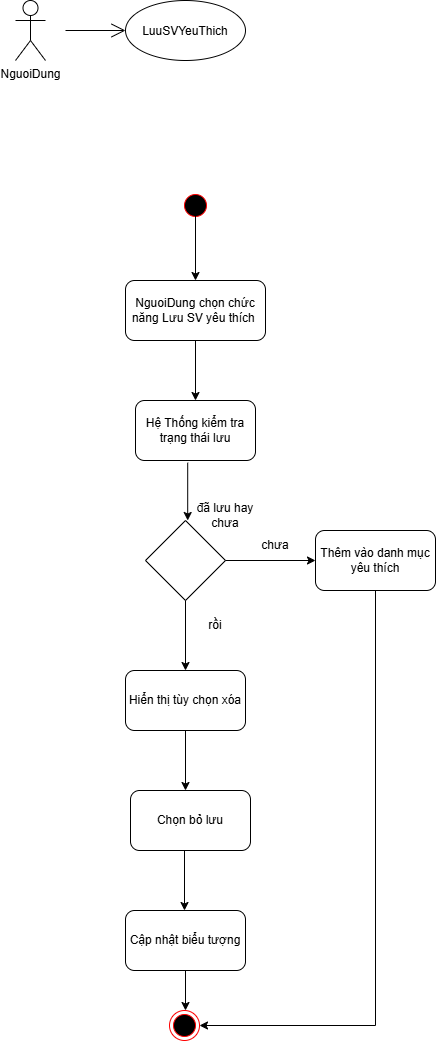

The diagram above was exported from draw.io. Its source (the exported page's mxGraphModel, read from the mxfile embedded in the PNG):
<mxGraphModel dx="2500" dy="1490" grid="1" gridSize="10" guides="1" tooltips="1" connect="1" arrows="1" fold="1" page="1" pageScale="1" pageWidth="827" pageHeight="1169" math="0" shadow="0">
  <root>
    <mxCell id="0" />
    <mxCell id="1" parent="0" />
    <mxCell id="VjyfyPfc8PZhp3q8usv8-1" parent="1" style="ellipse;html=1;shape=startState;fillColor=#000000;strokeColor=#ff0000;" value="" vertex="1">
      <mxGeometry height="30" width="30" x="395" y="380" as="geometry" />
    </mxCell>
    <mxCell id="VjyfyPfc8PZhp3q8usv8-2" parent="1" style="rounded=1;whiteSpace=wrap;html=1;" value="NguoiDung chọn chức năng Lưu SV yêu thích&amp;nbsp;" vertex="1">
      <mxGeometry height="60" width="140" x="340" y="470" as="geometry" />
    </mxCell>
    <mxCell id="VjyfyPfc8PZhp3q8usv8-3" edge="1" parent="1" source="VjyfyPfc8PZhp3q8usv8-2" style="endArrow=classic;html=1;rounded=0;exitX=0.5;exitY=1;exitDx=0;exitDy=0;" value="">
      <mxGeometry height="50" relative="1" width="50" as="geometry">
        <mxPoint x="430" y="660" as="sourcePoint" />
        <mxPoint x="410" y="590" as="targetPoint" />
      </mxGeometry>
    </mxCell>
    <mxCell id="VjyfyPfc8PZhp3q8usv8-4" parent="1" style="rounded=1;whiteSpace=wrap;html=1;" value="Hệ Thống kiểm tra trạng thái lưu" vertex="1">
      <mxGeometry height="60" width="120" x="350" y="590" as="geometry" />
    </mxCell>
    <mxCell id="VjyfyPfc8PZhp3q8usv8-9" edge="1" parent="1" style="endArrow=classic;html=1;rounded=0;exitX=0.5;exitY=1;exitDx=0;exitDy=0;entryX=0.5;entryY=0;entryDx=0;entryDy=0;" target="VjyfyPfc8PZhp3q8usv8-2" value="">
      <mxGeometry height="50" relative="1" width="50" as="geometry">
        <mxPoint x="410" y="400" as="sourcePoint" />
        <mxPoint x="450" y="510" as="targetPoint" />
      </mxGeometry>
    </mxCell>
    <mxCell id="GbYLL8cnebX1pgqRI9_W-1" edge="1" parent="1" source="VjyfyPfc8PZhp3q8usv8-4" style="endArrow=classic;html=1;rounded=0;exitX=0.435;exitY=1.037;exitDx=0;exitDy=0;exitPerimeter=0;" value="">
      <mxGeometry height="50" relative="1" width="50" as="geometry">
        <mxPoint x="390" y="670" as="sourcePoint" />
        <mxPoint x="402.2" y="710" as="targetPoint" />
      </mxGeometry>
    </mxCell>
    <mxCell id="GbYLL8cnebX1pgqRI9_W-2" parent="1" style="rhombus;whiteSpace=wrap;html=1;shapeInside=1;" value="" vertex="1">
      <mxGeometry height="80" width="80" x="360" y="710" as="geometry" />
    </mxCell>
    <mxCell id="GbYLL8cnebX1pgqRI9_W-3" parent="1" style="text;html=1;whiteSpace=wrap;strokeColor=none;fillColor=none;align=center;verticalAlign=middle;rounded=0;" value="đã lưu hay chưa" vertex="1">
      <mxGeometry height="30" width="60" x="410" y="690" as="geometry" />
    </mxCell>
    <mxCell id="GbYLL8cnebX1pgqRI9_W-5" edge="1" parent="1" source="GbYLL8cnebX1pgqRI9_W-2" style="endArrow=classic;html=1;rounded=0;exitX=1;exitY=0.5;exitDx=0;exitDy=0;" value="">
      <mxGeometry height="50" relative="1" width="50" as="geometry">
        <mxPoint x="390" y="670" as="sourcePoint" />
        <mxPoint x="530" y="750" as="targetPoint" />
      </mxGeometry>
    </mxCell>
    <mxCell id="GbYLL8cnebX1pgqRI9_W-6" edge="1" parent="1" source="GbYLL8cnebX1pgqRI9_W-2" style="endArrow=classic;html=1;rounded=0;exitX=0.5;exitY=1;exitDx=0;exitDy=0;" value="">
      <mxGeometry height="50" relative="1" width="50" as="geometry">
        <mxPoint x="390" y="670" as="sourcePoint" />
        <mxPoint x="400" y="860" as="targetPoint" />
      </mxGeometry>
    </mxCell>
    <mxCell id="GbYLL8cnebX1pgqRI9_W-7" parent="1" style="text;html=1;whiteSpace=wrap;strokeColor=none;fillColor=none;align=center;verticalAlign=middle;rounded=0;" value="chưa" vertex="1">
      <mxGeometry height="30" width="60" x="460" y="720" as="geometry" />
    </mxCell>
    <mxCell id="GbYLL8cnebX1pgqRI9_W-8" parent="1" style="rounded=1;whiteSpace=wrap;html=1;roundedPerimeter=1;" value="Thêm vào danh mục yêu thích" vertex="1">
      <mxGeometry height="60" width="120" x="530" y="720" as="geometry" />
    </mxCell>
    <mxCell id="GbYLL8cnebX1pgqRI9_W-9" parent="1" style="rounded=1;whiteSpace=wrap;html=1;roundedPerimeter=1;" value="Hiển thị tùy chọn xóa" vertex="1">
      <mxGeometry height="60" width="120" x="340" y="860" as="geometry" />
    </mxCell>
    <mxCell id="GbYLL8cnebX1pgqRI9_W-10" parent="1" style="text;html=1;whiteSpace=wrap;strokeColor=none;fillColor=none;align=center;verticalAlign=middle;rounded=0;" value="rồi" vertex="1">
      <mxGeometry height="30" width="60" x="400" y="800" as="geometry" />
    </mxCell>
    <mxCell id="GbYLL8cnebX1pgqRI9_W-11" edge="1" parent="1" source="GbYLL8cnebX1pgqRI9_W-9" style="endArrow=classic;html=1;rounded=0;exitX=0.5;exitY=1;exitDx=0;exitDy=0;" value="">
      <mxGeometry height="50" relative="1" width="50" as="geometry">
        <mxPoint x="390" y="770" as="sourcePoint" />
        <mxPoint x="400" y="980" as="targetPoint" />
      </mxGeometry>
    </mxCell>
    <mxCell id="GbYLL8cnebX1pgqRI9_W-12" parent="1" style="rounded=1;whiteSpace=wrap;html=1;roundedPerimeter=1;" value="Chọn bỏ lưu" vertex="1">
      <mxGeometry height="60" width="120" x="345" y="980" as="geometry" />
    </mxCell>
    <mxCell id="GbYLL8cnebX1pgqRI9_W-13" edge="1" parent="1" style="endArrow=classic;html=1;rounded=0;exitX=0.5;exitY=1;exitDx=0;exitDy=0;" value="">
      <mxGeometry height="50" relative="1" width="50" as="geometry">
        <mxPoint x="399" y="1040" as="sourcePoint" />
        <mxPoint x="399" y="1100" as="targetPoint" />
      </mxGeometry>
    </mxCell>
    <mxCell id="GbYLL8cnebX1pgqRI9_W-14" parent="1" style="rounded=1;whiteSpace=wrap;html=1;roundedPerimeter=1;" value="Cập nhật biểu tượng" vertex="1">
      <mxGeometry height="60" width="120" x="340" y="1100" as="geometry" />
    </mxCell>
    <mxCell id="GbYLL8cnebX1pgqRI9_W-15" edge="1" parent="1" source="GbYLL8cnebX1pgqRI9_W-14" style="endArrow=classic;html=1;rounded=0;exitX=0.5;exitY=1;exitDx=0;exitDy=0;" value="">
      <mxGeometry height="50" relative="1" width="50" as="geometry">
        <mxPoint x="390" y="1170" as="sourcePoint" />
        <mxPoint x="400" y="1200" as="targetPoint" />
      </mxGeometry>
    </mxCell>
    <mxCell id="GbYLL8cnebX1pgqRI9_W-16" parent="1" style="ellipse;html=1;shape=endState;fillColor=#000000;strokeColor=#ff0000;" value="" vertex="1">
      <mxGeometry height="30" width="30" x="384" y="1200" as="geometry" />
    </mxCell>
    <mxCell id="GbYLL8cnebX1pgqRI9_W-17" edge="1" parent="1" source="GbYLL8cnebX1pgqRI9_W-8" style="endArrow=classic;html=1;rounded=0;entryX=1;entryY=0.5;entryDx=0;entryDy=0;exitX=0.5;exitY=1;exitDx=0;exitDy=0;" target="GbYLL8cnebX1pgqRI9_W-16" value="">
      <mxGeometry height="50" relative="1" width="50" as="geometry">
        <Array as="points">
          <mxPoint x="590" y="1215" />
        </Array>
        <mxPoint x="390" y="1170" as="sourcePoint" />
        <mxPoint x="440" y="1120" as="targetPoint" />
      </mxGeometry>
    </mxCell>
    <mxCell id="GbYLL8cnebX1pgqRI9_W-18" parent="1" style="shape=umlActor;verticalLabelPosition=bottom;verticalAlign=top;html=1;outlineConnect=0;" value="NguoiDung" vertex="1">
      <mxGeometry height="60" width="30" x="230" y="190" as="geometry" />
    </mxCell>
    <mxCell id="GbYLL8cnebX1pgqRI9_W-19" parent="1" style="ellipse;whiteSpace=wrap;html=1;shapeInside=1;" value="LuuSVYeuThich" vertex="1">
      <mxGeometry height="60" width="120" x="340" y="190" as="geometry" />
    </mxCell>
    <mxCell id="GbYLL8cnebX1pgqRI9_W-20" edge="1" parent="1" style="endArrow=open;endFill=1;endSize=12;html=1;rounded=0;entryX=0;entryY=0.5;entryDx=0;entryDy=0;" target="GbYLL8cnebX1pgqRI9_W-19" value="">
      <mxGeometry relative="1" width="160" as="geometry">
        <mxPoint x="280" y="220" as="sourcePoint" />
        <mxPoint x="440" y="340" as="targetPoint" />
      </mxGeometry>
    </mxCell>
  </root>
</mxGraphModel>